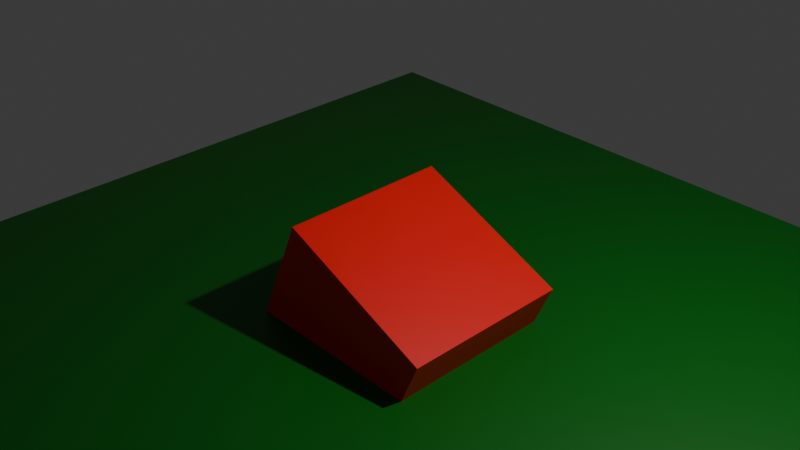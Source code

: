 # Source: test_personal_2.blend  (saved by Blender 4.5.90; exported with 4.5.12 LTS)
import bpy
from mathutils import Matrix  # noqa: F401  (used for matrix-valued properties, if any)

bpy.ops.wm.read_factory_settings(use_empty=True)
scene = bpy.context.scene
scene.name = 'Scene'

# ---- collections
col_collection = bpy.data.collections.new('Collection'); scene.collection.children.link(col_collection)

# ---- materials (node trees are filled in below, after node groups)
mat_material = bpy.data.materials.new('Material')
mat_material.alpha_threshold = 0.0
mat_material.roughness = 0.5
mat_material.line_color = (0.0, 0.0, 0.0, 1.0)
mat_material_002 = bpy.data.materials.new('Material.002')
mat_material_001 = bpy.data.materials.new('Material.001')

# ---- material node trees
mat_material.use_nodes = True; mat_material.node_tree.nodes.clear()
_N = mat_material.node_tree.nodes; _L = mat_material.node_tree.links
n0 = _N.new('ShaderNodeOutputMaterial'); n0.name = 'Material Output'; n0.location = (200, 100)
n1 = _N.new('ShaderNodeBsdfPrincipled'); n1.name = 'Principled BSDF'; n1.location = (-200, 100)
n1.inputs[0].default_value = (0.8002, 0.001313, 0.0, 1.0)
n1.inputs[3].default_value = 1.45
_L.new(n1.outputs[0], n0.inputs[0])
n0.is_active_output = True
mat_material_002.use_nodes = True; mat_material_002.node_tree.nodes.clear()
_N = mat_material_002.node_tree.nodes; _L = mat_material_002.node_tree.links
n0 = _N.new('ShaderNodeBsdfPrincipled'); n0.name = 'Principled BSDF'; n0.location = (-200, 100)
n0.inputs[0].default_value = (0.0, 0.1239, 0.002573, 1.0)
n1 = _N.new('ShaderNodeOutputMaterial'); n1.name = 'Material Output'; n1.location = (200, 100)
_L.new(n0.outputs[0], n1.inputs[0])
n1.is_active_output = True
mat_material_001.use_nodes = True; mat_material_001.node_tree.nodes.clear()
_N = mat_material_001.node_tree.nodes; _L = mat_material_001.node_tree.links
n0 = _N.new('ShaderNodeBsdfPrincipled'); n0.name = 'Principled BSDF'; n0.location = (-200, 100)
n0.inputs[0].default_value = (0.0, 0.02732, 0.8003, 1.0)
n0.inputs[2].default_value = 0.1
n1 = _N.new('ShaderNodeOutputMaterial'); n1.name = 'Material Output'; n1.location = (200, 100)
_L.new(n0.outputs[0], n1.inputs[0])
n1.is_active_output = True

# ---- world
world_world = bpy.data.worlds.new('World'); scene.world = world_world
world_world.use_nodes = True; world_world.node_tree.nodes.clear()
_N = world_world.node_tree.nodes; _L = world_world.node_tree.links
n0 = _N.new('ShaderNodeOutputWorld'); n0.name = 'World Output'; n0.location = (200, 100)
n1 = _N.new('ShaderNodeBackground'); n1.name = 'Background'; n1.location = (-200, 100)
n1.inputs[0].default_value = (0.05088, 0.05088, 0.05088, 1.0)
_L.new(n1.outputs[0], n0.inputs[0])
n0.is_active_output = True
world_world.color = (0.05088, 0.05088, 0.05088)
world_world.sun_shadow_jitter_overblur = 0.0

# ---- cameras
cam_camera = bpy.data.cameras.new('Camera')
cam_camera.clip_end = 100.0
cam_camera.ortho_scale = 7.314

# ---- lights
light_light = bpy.data.lights.new('Light', 'POINT')
light_light.energy = 1000.0
light_light.shadow_soft_size = 0.1

# ---- meshes
me_cube = bpy.data.meshes.new('Cube')
me_cube.from_pydata([(1.0, 1.0, 1.0), (1.0, 1.0, -1.0), (1.0, -1.0, 1.0), (1.0, -1.0, -1.0), (-1.0, 1.0, 1.0), (-1.0, 1.0, -1.0), (-1.0, -1.0, 1.0), (-1.0, -1.0, -1.0)], [], [(0, 4, 6, 2), (3, 2, 6, 7), (7, 6, 4, 5), (5, 1, 3, 7), (1, 0, 2, 3), (5, 4, 0, 1)])
_uv = me_cube.uv_layers.new(name='UVMap')
_uv.uv.foreach_set('vector', [0.625, 0.5, 0.875, 0.5, 0.875, 0.75, 0.625, 0.75, 0.375, 0.75, 0.625, 0.75, 0.625, 1.0, 0.375, 1.0, 0.375, 0.0, 0.625, 0.0, 0.625, 0.25, 0.375, 0.25, 0.125, 0.5, 0.375, 0.5, 0.375, 0.75, 0.125, 0.75, 0.375, 0.5, 0.625, 0.5, 0.625, 0.75, 0.375, 0.75, 0.375, 0.25, 0.625, 0.25, 0.625, 0.5, 0.375, 0.5])
me_cube.materials.append(mat_material)
me_cube.use_mirror_vertex_groups = False
me_cube.update()
me_plane = bpy.data.meshes.new('Plane')
me_plane.from_pydata([(-1.0, -1.0, 0.0), (1.0, -1.0, 0.0), (-1.0, 1.0, 0.0), (1.0, 1.0, 0.0)], [], [(0, 1, 3, 2)])
_uv = me_plane.uv_layers.new(name='UVMap')
_uv.uv.foreach_set('vector', [0.0, 0.0, 1.0, 0.0, 1.0, 1.0, 0.0, 1.0])
me_plane.materials.append(mat_material_002)
me_plane.update()

# ---- objects
ob_cube = bpy.data.objects.new('Cube', me_cube)
ob_light = bpy.data.objects.new('Light', light_light)
ob_camera = bpy.data.objects.new('Camera', cam_camera)
ob_plane = bpy.data.objects.new('Plane', me_plane)
ob_mball = bpy.data.objects.new('Mball', None)

# ---- transforms, parenting, visibility, modifiers, constraints
ob_cube.location = (0.0, 0.0, 0.0)
ob_cube.rotation_euler = (0.0, 0.4014, 0.0)
ob_cube.lock_rotations_4d = False
ob_cube.empty_display_type = 'ARROWS'
ob_cube.lineart.crease_threshold = 0.0
ob_light.location = (4.076, 1.005, 5.904)
ob_light.rotation_euler = (0.6503, 0.05522, 1.866)
ob_light.lock_rotations_4d = False
ob_light.empty_display_type = 'ARROWS'
ob_light.color = (0.0, 0.0, 0.0, 0.0)
ob_light.lineart.crease_threshold = 0.0
ob_camera.location = (7.359, -6.926, 7.0)
ob_camera.rotation_euler = (1.047, 0.0, 0.8149)
ob_camera.lock_rotations_4d = False
ob_camera.empty_display_type = 'ARROWS'
ob_camera.color = (0.0, 0.0, 0.0, 0.0)
ob_camera.display_type = 'WIRE'
ob_camera.lineart.crease_threshold = 0.0
ob_plane.location = (0.0, 0.0, 0.0)
ob_plane.scale = (5.0, 5.0, 5.0)
ob_mball.location = (1.129, 3.832, 2.182)
ob_mball.empty_image_offset = (0.0, 0.0)

# ---- collection membership
col_collection.objects.link(ob_cube)
col_collection.objects.link(ob_light)
col_collection.objects.link(ob_camera)
col_collection.objects.link(ob_plane)
col_collection.objects.link(ob_mball)

# ---- scene / render settings (as saved in the file)
scene.camera = ob_camera
scene.frame_start = 1; scene.frame_end = 250; scene.frame_set(1)
scene.render.engine = 'BLENDER_EEVEE_NEXT'
bpy.context.view_layer.update()
